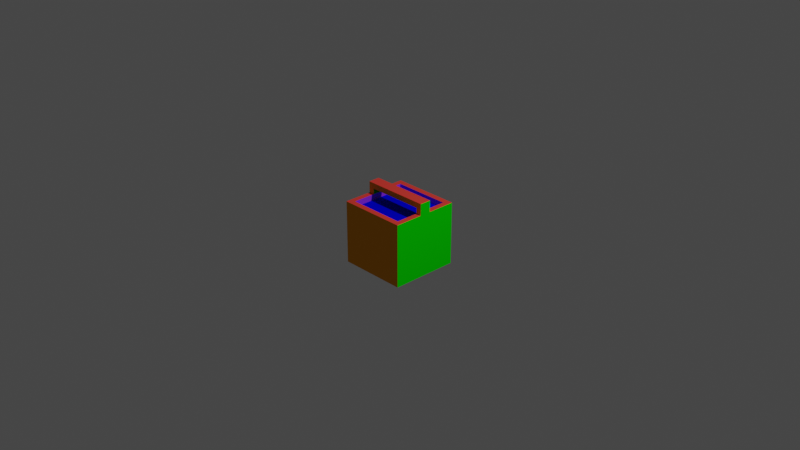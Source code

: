 # Source: rp_paint_bucket.blend  (saved by Blender 3.6.13; exported with 4.5.12 LTS)
import bpy
from mathutils import Matrix  # noqa: F401  (used for matrix-valued properties, if any)

bpy.ops.wm.read_factory_settings(use_empty=True)
scene = bpy.context.scene
scene.name = 'Scene'

# ---- collections
col_collection = bpy.data.collections.new('Collection'); scene.collection.children.link(col_collection)

# ---- materials (node trees are filled in below, after node groups)
mat_material_001 = bpy.data.materials.new('Material.001')
mat_material_001.use_transparent_shadow = False
mat_material_001.diffuse_color = (0.8, 0.3151, 0.01494, 1.0)
mat_material_006 = bpy.data.materials.new('Material.006')
mat_material_006.use_transparent_shadow = False
mat_material_006.diffuse_color = (0.002156, 0.8, 0.0, 1.0)
mat_material_003 = bpy.data.materials.new('Material.003')
mat_material_003.use_transparent_shadow = False
mat_material_003.diffuse_color = (0.8, 0.05635, 0.04274, 1.0)
mat_material_002 = bpy.data.materials.new('Material.002')
mat_material_002.use_transparent_shadow = False
mat_material_002.diffuse_color = (0.308, 0.04293, 0.8, 1.0)
mat_material_008 = bpy.data.materials.new('Material.008')
mat_material_008.use_transparent_shadow = False
mat_material_008.diffuse_color = (0.003721, 0.8, 0.7326, 1.0)
mat_material_007 = bpy.data.materials.new('Material.007')
mat_material_007.use_transparent_shadow = False
mat_material_007.diffuse_color = (0.0, 0.0009795, 0.8, 1.0)

# ---- material node trees

# ---- world
world_world = bpy.data.worlds.new('World'); scene.world = world_world
world_world.color = (0.05088, 0.05088, 0.05088)
world_world.use_sun_shadow = False
world_world.sun_shadow_jitter_overblur = 0.0

# ---- cameras
cam_camera = bpy.data.cameras.new('Camera')
cam_camera.clip_end = 100.0
cam_camera.ortho_scale = 7.314

# ---- lights
light_light = bpy.data.lights.new('Light', 'POINT')
light_light.transmission_factor = 0.0
light_light.energy = 1000.0
light_light.shadow_soft_size = 0.1
light_light.shadow_maximum_resolution = 0.006
light_light.use_absolute_resolution = True

# ---- meshes
me_cube_001 = bpy.data.meshes.new('Cube.001')
me_cube_001.from_pydata([(0.625, 0.75, 0.3748), (-0.75, -0.75, -1.0), (-0.75, 0.75, 0.3748), (0.75, 0.75, 0.3748), (-0.75, 0.75, -1.0), (-0.625, 0.75, 0.3748), (0.75, -0.75, -1.0), (-0.75, -0.75, 0.3748), (0.625, -0.75, 0.3748), (0.75, 0.75, -1.0), (-0.625, -0.75, 0.3748), (0.75, -0.75, 0.3748), (-0.625, 0.625, -0.8752), (0.625, -0.125, 0.3748), (0.75, -0.125, 0.3748), (0.625, 0.625, -0.8752), (-0.625, -0.625, -0.8752), (0.625, 0.125, 0.3748), (0.75, 0.125, 0.3748), (0.625, -0.625, -0.8752), (-0.625, 0.625, 0.3748), (-0.625, -0.125, 0.3748), (-0.75, -0.125, 0.3748), (0.625, 0.625, 0.3748), (-0.625, -0.625, 0.3748), (-0.625, 0.125, 0.3748), (-0.75, 0.125, 0.3748), (0.625, -0.625, 0.3748), (0.625, -0.125, 0.6248), (0.75, -0.125, 0.6248), (0.625, 0.125, 0.6248), (0.75, 0.125, 0.6248), (-0.625, -0.125, 0.6248), (-0.75, -0.125, 0.6248), (-0.625, 0.125, 0.6248), (-0.75, 0.125, 0.6248), (0.625, -0.125, 0.4998), (0.75, -0.125, 0.3748), (0.625, 0.125, 0.4998), (0.75, 0.125, 0.3748), (-0.625, -0.125, 0.4998), (-0.625, 0.125, 0.4998), (-0.625, 0.625, 0.2498), (0.625, 0.625, 0.2498), (-0.625, -0.625, 0.2498), (0.625, -0.625, 0.2498)], [(20, 25), (27, 13), (23, 17), (24, 21), (19, 45), (15, 43), (12, 42), (16, 44), (23, 43), (45, 27), (24, 44), (20, 42)], [(15, 12, 16, 19), (4, 9, 6, 1), (15, 23, 20, 12), (16, 12, 20, 24), (2, 3, 9, 4), (8, 27, 24, 10), (8, 0, 23, 27), (4, 1, 7, 22, 26, 2), (10, 5, 20, 24), (0, 5, 20, 23), (14, 13, 8, 11), (18, 3, 0, 17), (26, 25, 5, 2), (22, 7, 10, 21), (26, 35, 34, 25), (31, 39, 17, 30), (40, 36, 28, 32), (14, 18, 31, 29), (33, 35, 26, 22), (18, 14, 37, 39), (22, 21, 32, 33), (28, 13, 37, 29), (31, 35, 33, 29), (13, 36, 38, 17), (38, 36, 40, 41), (40, 21, 25, 41), (41, 34, 30, 38), (11, 8, 10, 7, 1, 6), (6, 9, 3, 11), (19, 16, 24, 27), (19, 27, 23, 15), (43, 42, 44, 45)])
me_cube_001.polygons.foreach_set('material_index', [3, 4, 3, 3, 0, 2, 0, 1, 0, 2, 2, 2, 2, 2, 0, 0, 0, 1, 1, 0, 0, 0, 2, 1, 2, 1, 0, 0, 1, 3, 3, 5])
_uv = me_cube_001.uv_layers.new(name='UVMap')
_uv.uv.foreach_set('vector', [0.8125, 0.1875, 0.8125, 0.8125, 0.1875, 0.8125, 0.1875, 0.1875, 0.875, 0.875, 0.875, 0.125, 0.125, 0.125, 0.125, 0.875, 0.1875, 0.8125, 0.1875, 0.1875, 0.8125, 0.1875, 0.8125, 0.8125, 0.1875, 0.8125, 0.8125, 0.8125, 0.8125, 0.1875, 0.1875, 0.1875, 0.875, 0.625, 0.125, 0.625, 0.125, 0.0, 0.875, 0.0, 0.125, 0.1875, 0.1875, 0.1875, 0.1875, 0.8125, 0.125, 0.8125, 0.03846, 0.1154, 0.9615, 0.1154, 0.8846, 0.1154, 0.1154, 0.1154, 0.875, 0.0, 0.125, 0.0, 0.125, 0.625, 0.4375, 0.625, 0.5625, 0.625, 0.875, 0.625, 0.03846, 0.8846, 0.9615, 0.8846, 0.8846, 0.8846, 0.1154, 0.8846, 0.875, 0.1875, 0.875, 0.8125, 0.8125, 0.8125, 0.8125, 0.1875, 0.4375, 0.125, 0.4375, 0.1875, 0.125, 0.1875, 0.125, 0.125, 0.5625, 0.125, 0.875, 0.125, 0.875, 0.1875, 0.5625, 0.1875, 0.5625, 0.875, 0.5625, 0.8125, 0.875, 0.8125, 0.875, 0.875, 0.4375, 0.875, 0.125, 0.875, 0.125, 0.8125, 0.4375, 0.8125, 0.875, 0.625, 0.875, 0.75, 0.8125, 0.75, 0.8125, 0.625, 0.125, 0.75, 0.125, 0.625, 0.1875, 0.625, 0.1875, 0.75, 0.8125, 0.75, 0.1875, 0.75, 0.1875, 0.6875, 0.8125, 0.6875, 0.4375, 0.625, 0.5625, 0.625, 0.5625, 0.75, 0.4375, 0.75, 0.4375, 0.75, 0.5625, 0.75, 0.5625, 0.625, 0.4375, 0.625, 0.5769, 0.03846, 0.4231, 0.03846, 0.4231, 0.03846, 0.5769, 0.03846, 0.875, 0.625, 0.8125, 0.625, 0.8125, 0.75, 0.875, 0.75, 0.1875, 0.75, 0.1875, 0.625, 0.125, 0.625, 0.125, 0.75, 0.5625, 0.125, 0.5625, 0.875, 0.4375, 0.875, 0.4375, 0.125, 0.4375, 0.625, 0.4375, 0.6875, 0.5625, 0.6875, 0.5625, 0.625, 0.5625, 0.25, 0.4375, 0.25, 0.4375, 0.75, 0.5625, 0.75, 0.4375, 0.6875, 0.4375, 0.625, 0.5625, 0.625, 0.5625, 0.6875, 0.8125, 0.6875, 0.8125, 0.75, 0.1875, 0.75, 0.1875, 0.6875, 0.125, 0.625, 0.1875, 0.625, 0.8125, 0.625, 0.875, 0.625, 0.875, 0.0, 0.125, 0.0, 0.125, 0.0, 0.875, 0.0, 0.875, 0.625, 0.125, 0.625, 0.8125, 0.8125, 0.1875, 0.8125, 0.1875, 0.1875, 0.8125, 0.1875, 0.1875, 0.8125, 0.1875, 0.1875, 0.8125, 0.1875, 0.8125, 0.8125, 0.1875, 0.1875, 0.8125, 0.1875, 0.8125, 0.8125, 0.1875, 0.8125])
me_cube_001.materials.append(mat_material_001)
me_cube_001.materials.append(mat_material_006)
me_cube_001.materials.append(mat_material_003)
me_cube_001.materials.append(mat_material_002)
me_cube_001.materials.append(mat_material_008)
me_cube_001.materials.append(mat_material_007)
me_cube_001.update()

# ---- objects
ob_light = bpy.data.objects.new('Light', light_light)
ob_camera = bpy.data.objects.new('Camera', cam_camera)
ob_cube_001 = bpy.data.objects.new('Cube.001', me_cube_001)

# ---- transforms, parenting, visibility, modifiers, constraints
ob_light.location = (4.076, 1.005, 5.904)
ob_light.rotation_euler = (0.6503, 0.05522, 1.866)
ob_light.lock_rotations_4d = False
ob_light.empty_display_type = 'ARROWS'
ob_light.color = (0.0, 0.0, 0.0, 0.0)
ob_light.lineart.crease_threshold = 0.0
ob_camera.location = (7.359, -6.926, 4.958)
ob_camera.rotation_euler = (1.109, 0.0, 0.8149)
ob_camera.lock_rotations_4d = False
ob_camera.empty_display_type = 'ARROWS'
ob_camera.color = (0.0, 0.0, 0.0, 0.0)
ob_camera.display_type = 'WIRE'
ob_camera.lineart.crease_threshold = 0.0
ob_cube_001.location = (0.0, 0.0, 0.0)
ob_cube_001.scale = (0.5, 0.5, 0.5)

# ---- collection membership
col_collection.objects.link(ob_light)
col_collection.objects.link(ob_camera)
col_collection.objects.link(ob_cube_001)

# ---- scene / render settings (as saved in the file)
scene.camera = ob_camera
scene.frame_start = 1; scene.frame_end = 250; scene.frame_set(23)
scene.render.engine = 'BLENDER_EEVEE_NEXT'
scene.cycles.sampling_pattern = 'TABULATED_SOBOL'
scene.cycles.use_light_tree = False
scene.view_settings.view_transform = 'Filmic'
bpy.context.view_layer.update()
